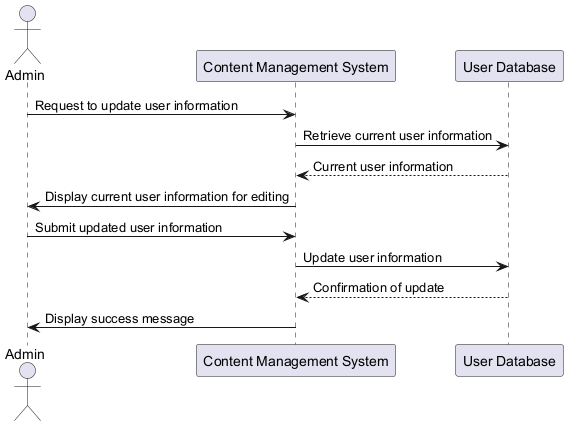

The diagram above was rendered by PlantUML. Its source (embedded in the PNG):
@startuml
actor Admin
participant "Content Management System" as CMS
participant "User Database" as DB

Admin -> CMS : Request to update user information
CMS -> DB : Retrieve current user information
DB --> CMS : Current user information
CMS -> Admin : Display current user information for editing
Admin -> CMS : Submit updated user information
CMS -> DB : Update user information
DB --> CMS : Confirmation of update
CMS -> Admin : Display success message
@enduml